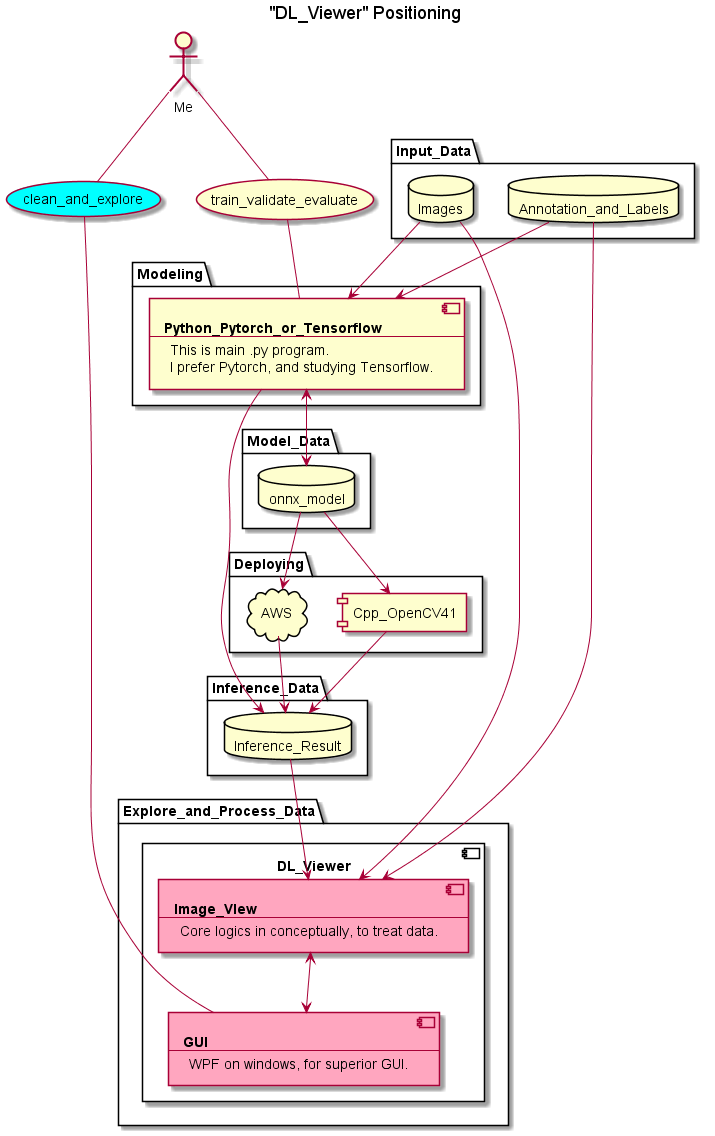

The diagram above was rendered by PlantUML. Its source (embedded in the PNG):
@startuml
title
"DL_Viewer" Positioning
end title

package Modeling {
    component Python_Pytorch_or_Tensorflow [
        <b>Python_Pytorch_or_Tensorflow</b>
        ---
        This is main .py program.
        I prefer Pytorch, and studying Tensorflow.
    ]
}

package Input_Data {
    database Images
    database Annotation_and_Labels
}

package Inference_Data{
    database Inference_Result
}

package Model_Data{
    database onnx_model
}

package Deploying{
    component Cpp_OpenCV41
    cloud AWS
}

package Explore_and_Process_Data{
    component DL_Viewer {
        component GUI #IMPLEMENTATION[
            <b>GUI</b>
            ---
            WPF on windows, for superior GUI.
        ]
        component Image_View #IMPLEMENTATION[
            <b>Image_VIew</b>
            ---
            Core logics in conceptually, to treat data.
        ]
    }
}

actor Me
usecase clean_and_explore #Aqua
usecase train_validate_evaluate

Images --> Python_Pytorch_or_Tensorflow
Annotation_and_Labels --> Python_Pytorch_or_Tensorflow
Python_Pytorch_or_Tensorflow --> Inference_Result
Python_Pytorch_or_Tensorflow <--> onnx_model

Annotation_and_Labels --> Image_View
Inference_Result --> Image_View
Images --> Image_View
Image_View <--> GUI

onnx_model --> Cpp_OpenCV41
onnx_model --> AWS
Cpp_OpenCV41 --> Inference_Result
AWS --> Inference_Result

Me -- clean_and_explore
clean_and_explore -- GUI
Me -- train_validate_evaluate
train_validate_evaluate -- Python_Pytorch_or_Tensorflow

@enduml